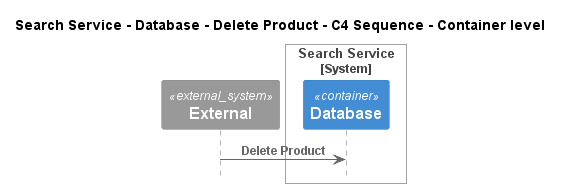

The diagram above was rendered by PlantUML. Its source (embedded in the PNG):
@startuml
!pragma layout smetana
!include ..\..\..\..\..\..\..\.c4s\C4_Sequence.puml

title Search Service - Database - Delete Product - C4 Sequence - Container level

System_Ext(C4InterFlow.SoftwareSystems.ExternalSystem, "External", "")

System_Boundary(ECommercePlatform.SoftwareSystems.SearchService, "Search Service")
    Container(ECommercePlatform.SoftwareSystems.SearchService.Containers.Database, "Database", "", "")
Boundary_End()

Rel(C4InterFlow.SoftwareSystems.ExternalSystem, ECommercePlatform.SoftwareSystems.SearchService.Containers.Database, "Delete Product")


@enduml